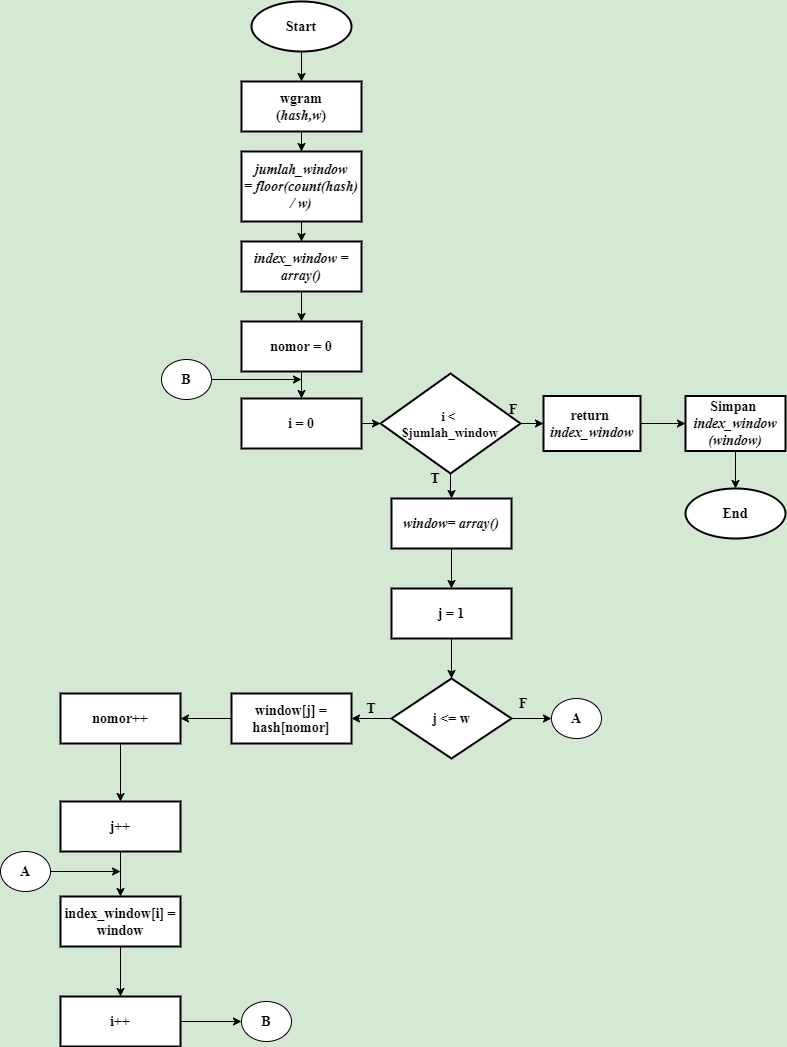

The diagram above was exported from draw.io. Its source (the exported page's mxGraphModel, read from the mxfile embedded in the PNG):
<mxGraphModel dx="1019" dy="555" grid="1" gridSize="10" guides="1" tooltips="1" connect="1" arrows="1" fold="1" page="1" pageScale="1" pageWidth="827" pageHeight="1169" background="#D5E8D4" math="0" shadow="0">
  <root>
    <mxCell id="0" />
    <mxCell id="1" parent="0" />
    <mxCell id="jg6JC1Z_u6fM9v333R3z-3" value="" style="edgeStyle=orthogonalEdgeStyle;rounded=0;orthogonalLoop=1;jettySize=auto;html=1;fontSize=14;" parent="1" source="jg6JC1Z_u6fM9v333R3z-1" target="jg6JC1Z_u6fM9v333R3z-2" edge="1">
      <mxGeometry relative="1" as="geometry" />
    </mxCell>
    <mxCell id="jg6JC1Z_u6fM9v333R3z-1" value="&lt;font face=&quot;Times New Roman&quot; style=&quot;font-size: 14px;&quot;&gt;&lt;b style=&quot;font-size: 14px;&quot;&gt;Start&lt;/b&gt;&lt;/font&gt;" style="strokeWidth=2;html=1;shape=mxgraph.flowchart.start_1;whiteSpace=wrap;fontSize=14;" parent="1" vertex="1">
      <mxGeometry x="271" y="40" width="100" height="50" as="geometry" />
    </mxCell>
    <mxCell id="zsJG8MJp7e91od5vc8jh-2" value="" style="edgeStyle=orthogonalEdgeStyle;rounded=0;orthogonalLoop=1;jettySize=auto;html=1;fontSize=14;" parent="1" source="jg6JC1Z_u6fM9v333R3z-2" target="zsJG8MJp7e91od5vc8jh-1" edge="1">
      <mxGeometry relative="1" as="geometry" />
    </mxCell>
    <mxCell id="jg6JC1Z_u6fM9v333R3z-2" value="&lt;font face=&quot;Times New Roman&quot; style=&quot;font-size: 14px&quot;&gt;&lt;b style=&quot;font-size: 14px&quot;&gt;wgram&lt;br style=&quot;font-size: 14px&quot;&gt;(&lt;i style=&quot;font-size: 14px&quot;&gt;hash,w&lt;/i&gt;)&lt;/b&gt;&lt;br style=&quot;font-size: 14px&quot;&gt;&lt;/font&gt;" style="whiteSpace=wrap;html=1;strokeWidth=2;fontSize=14;" parent="1" vertex="1">
      <mxGeometry x="261" y="120" width="120" height="50" as="geometry" />
    </mxCell>
    <mxCell id="zsJG8MJp7e91od5vc8jh-4" value="" style="edgeStyle=orthogonalEdgeStyle;rounded=0;orthogonalLoop=1;jettySize=auto;html=1;fontSize=14;" parent="1" source="zsJG8MJp7e91od5vc8jh-1" target="zsJG8MJp7e91od5vc8jh-3" edge="1">
      <mxGeometry relative="1" as="geometry" />
    </mxCell>
    <mxCell id="zsJG8MJp7e91od5vc8jh-1" value="&lt;font face=&quot;Times New Roman&quot;&gt;&lt;i style=&quot;font-size: 14px&quot;&gt;&lt;b style=&quot;font-size: 14px&quot;&gt;jumlah_window =&amp;nbsp;&lt;/b&gt;&lt;/i&gt;&lt;b&gt;&lt;i&gt;floor(count(hash) / w)&lt;/i&gt;&lt;/b&gt;&lt;br style=&quot;font-size: 14px&quot;&gt;&lt;/font&gt;" style="whiteSpace=wrap;html=1;strokeWidth=2;fontSize=14;" parent="1" vertex="1">
      <mxGeometry x="261" y="190" width="120" height="70" as="geometry" />
    </mxCell>
    <mxCell id="OP1cBY08fjj1vfB0KyiX-3" value="" style="edgeStyle=orthogonalEdgeStyle;rounded=0;orthogonalLoop=1;jettySize=auto;html=1;fontFamily=Times New Roman;fontSize=14;" edge="1" parent="1" source="zsJG8MJp7e91od5vc8jh-3" target="OP1cBY08fjj1vfB0KyiX-2">
      <mxGeometry relative="1" as="geometry" />
    </mxCell>
    <mxCell id="zsJG8MJp7e91od5vc8jh-3" value="&lt;font face=&quot;Times New Roman&quot;&gt;&lt;i&gt;&lt;b&gt;index_window&amp;nbsp;&lt;/b&gt;&lt;b style=&quot;font-size: 14px&quot;&gt;= array()&lt;/b&gt;&lt;/i&gt;&lt;br style=&quot;font-size: 14px&quot;&gt;&lt;/font&gt;" style="whiteSpace=wrap;html=1;strokeWidth=2;fontSize=14;" parent="1" vertex="1">
      <mxGeometry x="261" y="280" width="120" height="50" as="geometry" />
    </mxCell>
    <mxCell id="zsJG8MJp7e91od5vc8jh-10" value="" style="edgeStyle=orthogonalEdgeStyle;rounded=0;orthogonalLoop=1;jettySize=auto;html=1;fontSize=14;" parent="1" source="zsJG8MJp7e91od5vc8jh-5" target="zsJG8MJp7e91od5vc8jh-9" edge="1">
      <mxGeometry relative="1" as="geometry" />
    </mxCell>
    <mxCell id="zsJG8MJp7e91od5vc8jh-5" value="&lt;font face=&quot;Times New Roman&quot; style=&quot;font-size: 14px;&quot;&gt;&lt;b style=&quot;font-size: 14px;&quot;&gt;i = 0&lt;/b&gt;&lt;br style=&quot;font-size: 14px;&quot;&gt;&lt;/font&gt;" style="whiteSpace=wrap;html=1;strokeWidth=2;fontSize=14;" parent="1" vertex="1">
      <mxGeometry x="261" y="437" width="120" height="50" as="geometry" />
    </mxCell>
    <mxCell id="zsJG8MJp7e91od5vc8jh-12" value="" style="edgeStyle=orthogonalEdgeStyle;rounded=0;orthogonalLoop=1;jettySize=auto;html=1;fontSize=14;" parent="1" source="zsJG8MJp7e91od5vc8jh-9" target="zsJG8MJp7e91od5vc8jh-11" edge="1">
      <mxGeometry relative="1" as="geometry" />
    </mxCell>
    <mxCell id="zsJG8MJp7e91od5vc8jh-14" value="" style="edgeStyle=orthogonalEdgeStyle;rounded=0;orthogonalLoop=1;jettySize=auto;html=1;fontSize=14;" parent="1" source="zsJG8MJp7e91od5vc8jh-9" target="zsJG8MJp7e91od5vc8jh-13" edge="1">
      <mxGeometry relative="1" as="geometry" />
    </mxCell>
    <mxCell id="zsJG8MJp7e91od5vc8jh-9" value="&lt;font face=&quot;Times New Roman&quot; style=&quot;font-size: 13px&quot;&gt;&lt;b&gt;i &amp;lt; &lt;br&gt;$jumlah_window&lt;/b&gt;&lt;/font&gt;" style="rhombus;whiteSpace=wrap;html=1;strokeWidth=2;fontSize=14;" parent="1" vertex="1">
      <mxGeometry x="400" y="412" width="140" height="100" as="geometry" />
    </mxCell>
    <mxCell id="6Y-x9eNtuMScgudWQUdQ-2" value="" style="edgeStyle=orthogonalEdgeStyle;rounded=0;orthogonalLoop=1;jettySize=auto;html=1;fontSize=14;" parent="1" source="zsJG8MJp7e91od5vc8jh-11" target="6Y-x9eNtuMScgudWQUdQ-1" edge="1">
      <mxGeometry relative="1" as="geometry" />
    </mxCell>
    <mxCell id="zsJG8MJp7e91od5vc8jh-11" value="&lt;font face=&quot;Times New Roman&quot;&gt;&lt;b style=&quot;font-size: 14px&quot;&gt;return &lt;/b&gt;&lt;br style=&quot;font-size: 14px&quot;&gt;&lt;b&gt;&lt;i&gt;index_window&lt;/i&gt;&lt;/b&gt;&lt;br&gt;&lt;/font&gt;" style="whiteSpace=wrap;html=1;strokeWidth=2;fontSize=14;" parent="1" vertex="1">
      <mxGeometry x="563" y="434.5" width="97" height="55" as="geometry" />
    </mxCell>
    <mxCell id="zsJG8MJp7e91od5vc8jh-21" value="" style="edgeStyle=orthogonalEdgeStyle;rounded=0;orthogonalLoop=1;jettySize=auto;html=1;fontSize=14;" parent="1" source="zsJG8MJp7e91od5vc8jh-13" target="zsJG8MJp7e91od5vc8jh-20" edge="1">
      <mxGeometry relative="1" as="geometry" />
    </mxCell>
    <mxCell id="zsJG8MJp7e91od5vc8jh-13" value="&lt;i style=&quot;font-family: &amp;#34;times new roman&amp;#34;&quot;&gt;&lt;b&gt;window&lt;/b&gt;&lt;b&gt;= array()&lt;/b&gt;&lt;/i&gt;" style="whiteSpace=wrap;html=1;strokeWidth=2;fontSize=14;" parent="1" vertex="1">
      <mxGeometry x="411" y="537" width="120" height="50" as="geometry" />
    </mxCell>
    <mxCell id="zsJG8MJp7e91od5vc8jh-15" value="&lt;font face=&quot;Times New Roman&quot; style=&quot;font-size: 14px;&quot;&gt;&lt;b style=&quot;font-size: 14px;&quot;&gt;End&lt;/b&gt;&lt;/font&gt;" style="strokeWidth=2;html=1;shape=mxgraph.flowchart.start_1;whiteSpace=wrap;fontSize=14;" parent="1" vertex="1">
      <mxGeometry x="705" y="527" width="100" height="50" as="geometry" />
    </mxCell>
    <mxCell id="zsJG8MJp7e91od5vc8jh-17" value="&lt;b style=&quot;font-size: 14px;&quot;&gt;&lt;font face=&quot;Times New Roman&quot; style=&quot;font-size: 14px;&quot;&gt;A&lt;/font&gt;&lt;/b&gt;" style="ellipse;whiteSpace=wrap;html=1;fontSize=14;" parent="1" vertex="1">
      <mxGeometry x="571" y="737" width="50" height="40" as="geometry" />
    </mxCell>
    <mxCell id="zsJG8MJp7e91od5vc8jh-25" value="" style="edgeStyle=orthogonalEdgeStyle;rounded=0;orthogonalLoop=1;jettySize=auto;html=1;fontSize=14;" parent="1" source="zsJG8MJp7e91od5vc8jh-20" target="zsJG8MJp7e91od5vc8jh-24" edge="1">
      <mxGeometry relative="1" as="geometry" />
    </mxCell>
    <mxCell id="zsJG8MJp7e91od5vc8jh-20" value="&lt;b style=&quot;font-size: 14px&quot;&gt;&lt;font face=&quot;Times New Roman&quot; style=&quot;font-size: 14px&quot;&gt;j = 1&lt;/font&gt;&lt;/b&gt;" style="whiteSpace=wrap;html=1;strokeWidth=2;fontSize=14;" parent="1" vertex="1">
      <mxGeometry x="411" y="627" width="120" height="50" as="geometry" />
    </mxCell>
    <mxCell id="zsJG8MJp7e91od5vc8jh-27" value="" style="edgeStyle=orthogonalEdgeStyle;rounded=0;orthogonalLoop=1;jettySize=auto;html=1;fontSize=14;" parent="1" source="zsJG8MJp7e91od5vc8jh-24" target="zsJG8MJp7e91od5vc8jh-26" edge="1">
      <mxGeometry relative="1" as="geometry" />
    </mxCell>
    <mxCell id="zsJG8MJp7e91od5vc8jh-43" value="" style="edgeStyle=orthogonalEdgeStyle;rounded=0;orthogonalLoop=1;jettySize=auto;html=1;fontSize=14;" parent="1" source="zsJG8MJp7e91od5vc8jh-24" target="zsJG8MJp7e91od5vc8jh-17" edge="1">
      <mxGeometry relative="1" as="geometry" />
    </mxCell>
    <mxCell id="zsJG8MJp7e91od5vc8jh-24" value="&lt;font face=&quot;Times New Roman&quot; style=&quot;font-size: 14px&quot;&gt;&lt;span style=&quot;font-size: 14px&quot;&gt;&lt;b style=&quot;font-size: 14px&quot;&gt;j &amp;lt;= w&lt;/b&gt;&lt;/span&gt;&lt;/font&gt;" style="rhombus;whiteSpace=wrap;html=1;strokeWidth=2;fontSize=14;" parent="1" vertex="1">
      <mxGeometry x="411" y="717" width="120" height="80" as="geometry" />
    </mxCell>
    <mxCell id="OP1cBY08fjj1vfB0KyiX-6" value="" style="edgeStyle=orthogonalEdgeStyle;rounded=0;orthogonalLoop=1;jettySize=auto;html=1;fontFamily=Times New Roman;fontSize=14;" edge="1" parent="1" source="zsJG8MJp7e91od5vc8jh-26" target="OP1cBY08fjj1vfB0KyiX-5">
      <mxGeometry relative="1" as="geometry" />
    </mxCell>
    <mxCell id="zsJG8MJp7e91od5vc8jh-26" value="&lt;font face=&quot;Times New Roman&quot;&gt;&lt;b&gt;window[j] = hash[nomor]&lt;/b&gt;&lt;/font&gt;" style="whiteSpace=wrap;html=1;strokeWidth=2;fontSize=14;" parent="1" vertex="1">
      <mxGeometry x="251" y="732" width="120" height="50" as="geometry" />
    </mxCell>
    <mxCell id="zsJG8MJp7e91od5vc8jh-31" value="" style="edgeStyle=orthogonalEdgeStyle;rounded=0;orthogonalLoop=1;jettySize=auto;html=1;fontSize=14;" parent="1" source="zsJG8MJp7e91od5vc8jh-28" target="zsJG8MJp7e91od5vc8jh-30" edge="1">
      <mxGeometry relative="1" as="geometry" />
    </mxCell>
    <mxCell id="zsJG8MJp7e91od5vc8jh-28" value="&lt;font face=&quot;Times New Roman&quot; style=&quot;font-size: 14px;&quot;&gt;&lt;span style=&quot;font-size: 14px;&quot;&gt;&lt;b style=&quot;font-size: 14px;&quot;&gt;j++&lt;/b&gt;&lt;/span&gt;&lt;/font&gt;" style="whiteSpace=wrap;html=1;strokeWidth=2;fontSize=14;" parent="1" vertex="1">
      <mxGeometry x="80" y="840" width="120" height="50" as="geometry" />
    </mxCell>
    <mxCell id="zsJG8MJp7e91od5vc8jh-36" value="" style="edgeStyle=orthogonalEdgeStyle;rounded=0;orthogonalLoop=1;jettySize=auto;html=1;fontSize=14;" parent="1" source="zsJG8MJp7e91od5vc8jh-30" target="zsJG8MJp7e91od5vc8jh-35" edge="1">
      <mxGeometry relative="1" as="geometry" />
    </mxCell>
    <mxCell id="zsJG8MJp7e91od5vc8jh-30" value="&lt;font face=&quot;Times New Roman&quot;&gt;&lt;b&gt;index_window[i] = window&lt;/b&gt;&lt;/font&gt;" style="whiteSpace=wrap;html=1;strokeWidth=2;fontSize=14;" parent="1" vertex="1">
      <mxGeometry x="80" y="935" width="120" height="50" as="geometry" />
    </mxCell>
    <mxCell id="zsJG8MJp7e91od5vc8jh-32" value="&lt;b style=&quot;font-size: 14px;&quot;&gt;&lt;font face=&quot;Times New Roman&quot; style=&quot;font-size: 14px;&quot;&gt;F&lt;/font&gt;&lt;/b&gt;" style="text;html=1;strokeColor=none;fillColor=none;align=center;verticalAlign=middle;whiteSpace=wrap;rounded=0;fontSize=14;" parent="1" vertex="1">
      <mxGeometry x="513" y="438" width="40" height="20" as="geometry" />
    </mxCell>
    <mxCell id="zsJG8MJp7e91od5vc8jh-33" value="&lt;b style=&quot;font-size: 14px;&quot;&gt;&lt;font face=&quot;Times New Roman&quot; style=&quot;font-size: 14px;&quot;&gt;T&lt;/font&gt;&lt;/b&gt;" style="text;html=1;strokeColor=none;fillColor=none;align=center;verticalAlign=middle;whiteSpace=wrap;rounded=0;fontSize=14;" parent="1" vertex="1">
      <mxGeometry x="435" y="507" width="40" height="20" as="geometry" />
    </mxCell>
    <mxCell id="zsJG8MJp7e91od5vc8jh-34" value="&lt;b style=&quot;font-size: 14px;&quot;&gt;&lt;font face=&quot;Times New Roman&quot; style=&quot;font-size: 14px;&quot;&gt;T&lt;/font&gt;&lt;/b&gt;" style="text;html=1;strokeColor=none;fillColor=none;align=center;verticalAlign=middle;whiteSpace=wrap;rounded=0;fontSize=14;" parent="1" vertex="1">
      <mxGeometry x="371" y="737" width="40" height="20" as="geometry" />
    </mxCell>
    <mxCell id="zsJG8MJp7e91od5vc8jh-40" value="" style="edgeStyle=orthogonalEdgeStyle;rounded=0;orthogonalLoop=1;jettySize=auto;html=1;fontSize=14;" parent="1" source="zsJG8MJp7e91od5vc8jh-35" target="zsJG8MJp7e91od5vc8jh-39" edge="1">
      <mxGeometry relative="1" as="geometry" />
    </mxCell>
    <mxCell id="zsJG8MJp7e91od5vc8jh-35" value="&lt;font face=&quot;Times New Roman&quot; style=&quot;font-size: 14px;&quot;&gt;&lt;span style=&quot;font-size: 14px;&quot;&gt;&lt;b style=&quot;font-size: 14px;&quot;&gt;i++&lt;/b&gt;&lt;/span&gt;&lt;/font&gt;" style="whiteSpace=wrap;html=1;strokeWidth=2;fontSize=14;" parent="1" vertex="1">
      <mxGeometry x="80" y="1035" width="120" height="50" as="geometry" />
    </mxCell>
    <mxCell id="zsJG8MJp7e91od5vc8jh-39" value="&lt;b style=&quot;font-size: 14px;&quot;&gt;&lt;font face=&quot;Times New Roman&quot; style=&quot;font-size: 14px;&quot;&gt;B&lt;/font&gt;&lt;/b&gt;" style="ellipse;whiteSpace=wrap;html=1;fontSize=14;" parent="1" vertex="1">
      <mxGeometry x="261" y="1040" width="50" height="40" as="geometry" />
    </mxCell>
    <mxCell id="zsJG8MJp7e91od5vc8jh-42" value="" style="edgeStyle=orthogonalEdgeStyle;rounded=0;orthogonalLoop=1;jettySize=auto;html=1;fontSize=14;" parent="1" edge="1">
      <mxGeometry relative="1" as="geometry">
        <mxPoint x="321" y="418" as="targetPoint" />
        <mxPoint x="231" y="418" as="sourcePoint" />
      </mxGeometry>
    </mxCell>
    <mxCell id="zsJG8MJp7e91od5vc8jh-41" value="&lt;b style=&quot;font-size: 14px;&quot;&gt;&lt;font face=&quot;Times New Roman&quot; style=&quot;font-size: 14px;&quot;&gt;B&lt;/font&gt;&lt;/b&gt;" style="ellipse;whiteSpace=wrap;html=1;fontSize=14;" parent="1" vertex="1">
      <mxGeometry x="181" y="398" width="50" height="40" as="geometry" />
    </mxCell>
    <mxCell id="zsJG8MJp7e91od5vc8jh-44" value="&lt;b style=&quot;font-size: 14px;&quot;&gt;&lt;font face=&quot;Times New Roman&quot; style=&quot;font-size: 14px;&quot;&gt;F&lt;/font&gt;&lt;/b&gt;" style="text;html=1;strokeColor=none;fillColor=none;align=center;verticalAlign=middle;whiteSpace=wrap;rounded=0;fontSize=14;" parent="1" vertex="1">
      <mxGeometry x="523" y="732" width="40" height="20" as="geometry" />
    </mxCell>
    <mxCell id="zsJG8MJp7e91od5vc8jh-46" value="" style="edgeStyle=orthogonalEdgeStyle;rounded=0;orthogonalLoop=1;jettySize=auto;html=1;fontSize=14;" parent="1" edge="1">
      <mxGeometry relative="1" as="geometry">
        <mxPoint x="140" y="910" as="targetPoint" />
        <mxPoint x="50" y="910" as="sourcePoint" />
      </mxGeometry>
    </mxCell>
    <mxCell id="zsJG8MJp7e91od5vc8jh-45" value="&lt;b style=&quot;font-size: 14px;&quot;&gt;&lt;font face=&quot;Times New Roman&quot; style=&quot;font-size: 14px;&quot;&gt;A&lt;/font&gt;&lt;/b&gt;" style="ellipse;whiteSpace=wrap;html=1;fontSize=14;" parent="1" vertex="1">
      <mxGeometry x="20" y="890" width="50" height="40" as="geometry" />
    </mxCell>
    <mxCell id="6Y-x9eNtuMScgudWQUdQ-3" value="" style="edgeStyle=orthogonalEdgeStyle;rounded=0;orthogonalLoop=1;jettySize=auto;html=1;fontSize=14;" parent="1" source="6Y-x9eNtuMScgudWQUdQ-1" target="zsJG8MJp7e91od5vc8jh-15" edge="1">
      <mxGeometry relative="1" as="geometry" />
    </mxCell>
    <mxCell id="6Y-x9eNtuMScgudWQUdQ-1" value="&lt;font face=&quot;Times New Roman&quot; style=&quot;font-size: 14px&quot;&gt;&lt;b style=&quot;font-size: 14px&quot;&gt;Simpan &lt;br style=&quot;font-size: 14px&quot;&gt;&lt;/b&gt;&lt;/font&gt;&lt;b style=&quot;font-family: &amp;#34;times new roman&amp;#34;&quot;&gt;&lt;i&gt;index_window&lt;br&gt;&lt;/i&gt;&lt;/b&gt;&lt;font face=&quot;Times New Roman&quot; style=&quot;font-size: 14px&quot;&gt;&lt;b style=&quot;font-size: 14px&quot;&gt;&lt;i&gt;(window)&lt;/i&gt;&lt;br&gt;&lt;/b&gt;&lt;/font&gt;" style="whiteSpace=wrap;html=1;strokeWidth=2;fontSize=14;" parent="1" vertex="1">
      <mxGeometry x="705" y="434.5" width="100" height="55" as="geometry" />
    </mxCell>
    <mxCell id="OP1cBY08fjj1vfB0KyiX-4" value="" style="edgeStyle=orthogonalEdgeStyle;rounded=0;orthogonalLoop=1;jettySize=auto;html=1;fontFamily=Times New Roman;fontSize=14;" edge="1" parent="1" source="OP1cBY08fjj1vfB0KyiX-2" target="zsJG8MJp7e91od5vc8jh-5">
      <mxGeometry relative="1" as="geometry" />
    </mxCell>
    <mxCell id="OP1cBY08fjj1vfB0KyiX-2" value="&lt;font face=&quot;Times New Roman&quot; style=&quot;font-size: 14px&quot;&gt;&lt;b style=&quot;font-size: 14px&quot;&gt;nomor = 0&lt;/b&gt;&lt;br style=&quot;font-size: 14px&quot;&gt;&lt;/font&gt;" style="whiteSpace=wrap;html=1;strokeWidth=2;fontSize=14;" vertex="1" parent="1">
      <mxGeometry x="261" y="360" width="120" height="50" as="geometry" />
    </mxCell>
    <mxCell id="OP1cBY08fjj1vfB0KyiX-7" value="" style="edgeStyle=orthogonalEdgeStyle;rounded=0;orthogonalLoop=1;jettySize=auto;html=1;fontFamily=Times New Roman;fontSize=14;" edge="1" parent="1" source="OP1cBY08fjj1vfB0KyiX-5" target="zsJG8MJp7e91od5vc8jh-28">
      <mxGeometry relative="1" as="geometry" />
    </mxCell>
    <mxCell id="OP1cBY08fjj1vfB0KyiX-5" value="&lt;font face=&quot;Times New Roman&quot;&gt;&lt;b&gt;nomor++&lt;/b&gt;&lt;/font&gt;" style="whiteSpace=wrap;html=1;strokeWidth=2;fontSize=14;" vertex="1" parent="1">
      <mxGeometry x="80" y="732" width="120" height="50" as="geometry" />
    </mxCell>
  </root>
</mxGraphModel>